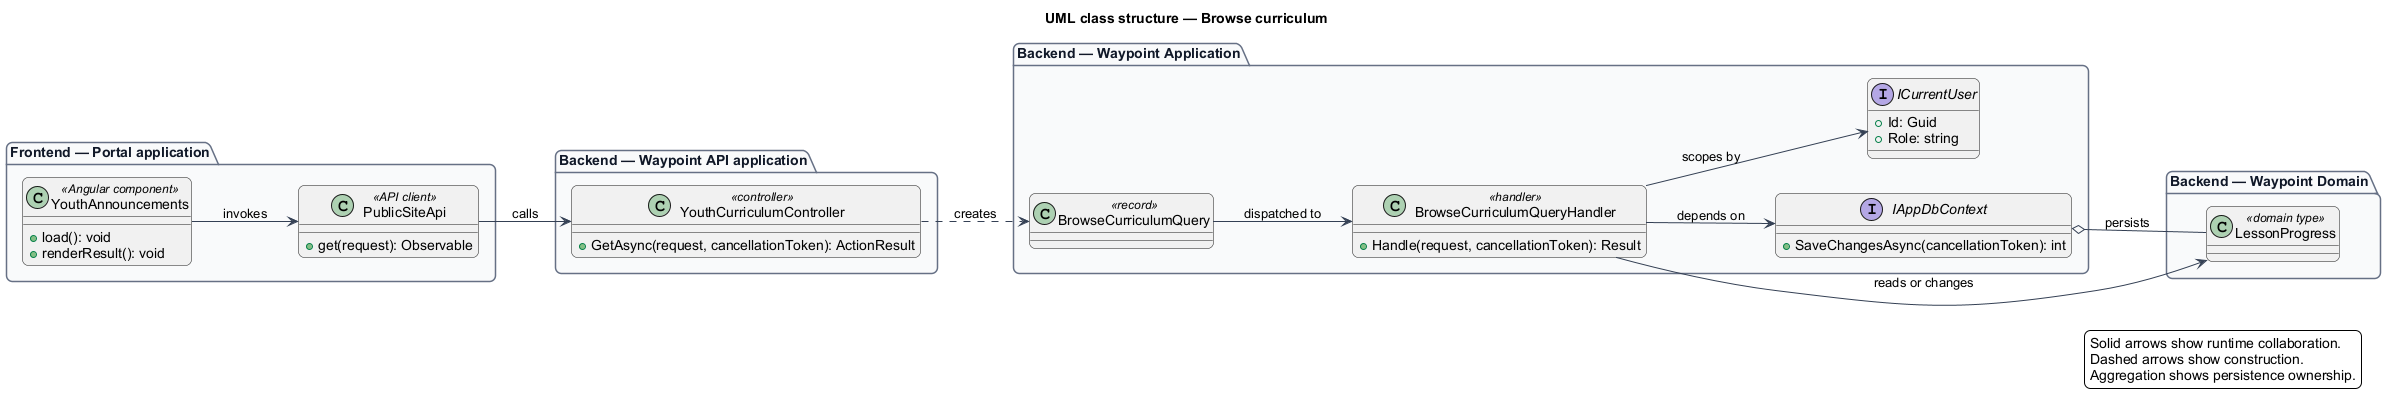

The diagram above was rendered by PlantUML. Its source (embedded in the PNG):
@startuml
left to right direction
title UML class structure — Browse curriculum
skinparam backgroundColor #FFFFFF
skinparam shadowing false
skinparam roundcorner 12
skinparam defaultFontName Arial
skinparam ArrowColor #344054
skinparam rectangle {
  BorderColor #344054
  FontColor #101828
}
skinparam package {
  BorderColor #667085
  FontColor #101828
  BackgroundColor #F9FAFB
}
package "Frontend — Portal application" {
  class "YouthAnnouncements" as page_YouthAnnouncements <<Angular component>> {
    +load(): void
    +renderResult(): void
  }
  class "PublicSiteApi" as client_PublicSiteApi <<API client>> {
    +get(request): Observable
  }
}
package "Backend — Waypoint API application" {
  class "YouthCurriculumController" as controller_YouthCurriculumController <<controller>> {
    +GetAsync(request, cancellationToken): ActionResult
  }
}
package "Backend — Waypoint Application" {
  class "BrowseCurriculumQuery" as request_BrowseCurriculumQuery <<record>>
  class "BrowseCurriculumQueryHandler" as handler_BrowseCurriculumQueryHandler <<handler>> {
    +Handle(request, cancellationToken): Result
  }
  interface IAppDbContext {
    +SaveChangesAsync(cancellationToken): int
  }
  interface ICurrentUser {
    +Id: Guid
    +Role: string
  }
}
package "Backend — Waypoint Domain" {
  class "LessonProgress" as entity_LessonProgress <<domain type>>
}
page_YouthAnnouncements --> client_PublicSiteApi : invokes
client_PublicSiteApi --> controller_YouthCurriculumController : calls
controller_YouthCurriculumController ..> request_BrowseCurriculumQuery : creates
request_BrowseCurriculumQuery --> handler_BrowseCurriculumQueryHandler : dispatched to
handler_BrowseCurriculumQueryHandler --> IAppDbContext : depends on
handler_BrowseCurriculumQueryHandler --> ICurrentUser : scopes by
handler_BrowseCurriculumQueryHandler --> entity_LessonProgress : reads or changes
IAppDbContext o-- entity_LessonProgress : persists
legend right
  Solid arrows show runtime collaboration.
  Dashed arrows show construction.
  Aggregation shows persistence ownership.
endlegend
@enduml